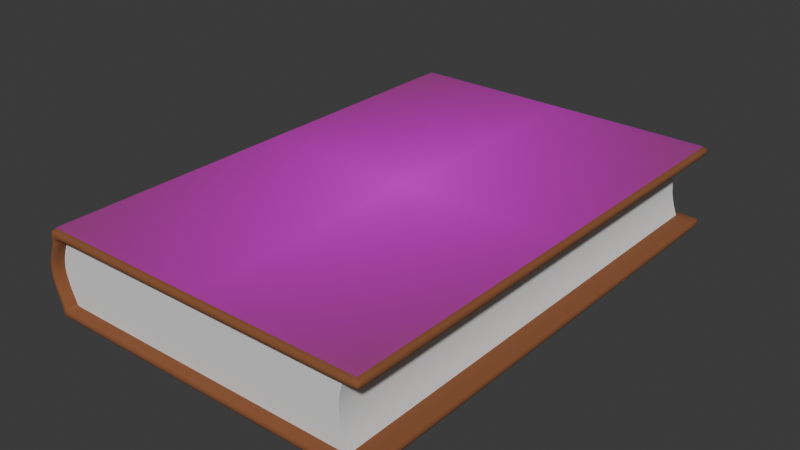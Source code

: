 # Source: FrogBook.blend  (saved by Blender 4.4.32; exported with 4.5.12 LTS)
import bpy
from mathutils import Matrix  # noqa: F401  (used for matrix-valued properties, if any)

bpy.ops.wm.read_factory_settings(use_empty=True)
scene = bpy.context.scene
scene.name = 'Scene'

# ---- collections
col_books = bpy.data.collections.new('Books'); scene.collection.children.link(col_books)
col_book = bpy.data.collections.new('Book'); col_books.children.link(col_book)

# ---- images (referenced by path relative to the original .blend; pixels are not part of the script)
import os
ASSET_DIR = os.environ.get("B2B_ASSET_DIR", "")  # directory of the original .blend (textures are referenced by path, not embedded)
HERE = os.path.dirname(os.path.abspath(__file__))  # packed textures are extracted next to this script under _unpacked/

def load_image(name, relpath, width, height, colorspace="sRGB"):
    """Load a texture the original file referenced (path relative to the .blend, or extracted next to this script)."""
    p = next((c for c in (os.path.join(HERE, relpath), os.path.join(ASSET_DIR, relpath)) if relpath and os.path.exists(c)), "")
    if p:
        img = bpy.data.images.load(p, check_existing=True)
        img.name = name
    else:  # same state as the original file: an image datablock whose file is absent (Cycles renders it pink)
        img = bpy.data.images.new(name, width, height)
        img.source = "FILE"
        img.filepath = "//" + (relpath or name)
    img.colorspace_settings.name = colorspace
    return img
img_front_png_001 = load_image('Front.png.001', 'Front.png', 1024, 1024, 'sRGB')

# ---- materials (node trees are filled in below, after node groups)
mat_book = bpy.data.materials.new('Book')
mat_book.alpha_threshold = 0.0
mat_book.roughness = 0.5
mat_book.line_color = (0.0, 0.0, 0.0, 1.0)
mat_material = bpy.data.materials.new('Material')
mat_front = bpy.data.materials.new('Front')

# ---- node groups
ng_auto_smooth = bpy.data.node_groups.new('Auto Smooth', 'GeometryNodeTree')
_s = ng_auto_smooth.interface.new_socket(name='Geometry', in_out='OUTPUT', socket_type='NodeSocketGeometry')
_s = ng_auto_smooth.interface.new_socket(name='Geometry', in_out='INPUT', socket_type='NodeSocketGeometry')
_s = ng_auto_smooth.interface.new_socket(name='Angle', in_out='INPUT', socket_type='NodeSocketFloat')
_s.subtype = 'ANGLE'
_s.min_value = 0.0
_s.max_value = 3.142
ng_auto_smooth.is_modifier = True
_N = ng_auto_smooth.nodes; _L = ng_auto_smooth.links
n0 = _N.new('NodeGroupOutput'); n0.name = 'Group Output'; n0.location = (480, -100)
n1 = _N.new('NodeGroupInput'); n1.name = 'Group Input'; n1.location = (-420, -300)
n2 = _N.new('NodeGroupInput'); n2.name = 'Group Input.001'; n2.location = (-60, -100)
n3 = _N.new('GeometryNodeSetShadeSmooth'); n3.name = 'Set Shade Smooth'; n3.location = (120, -100)
n3.domain = 'EDGE'
n4 = _N.new('GeometryNodeSetShadeSmooth'); n4.name = 'Set Shade Smooth.001'; n4.location = (300, -100)
n5 = _N.new('GeometryNodeInputMeshEdgeAngle'); n5.name = 'Edge Angle'; n5.location = (-420, -220)
n6 = _N.new('GeometryNodeInputEdgeSmooth'); n6.name = 'Is Edge Smooth'; n6.location = (-60, -160)
n7 = _N.new('GeometryNodeInputShadeSmooth'); n7.name = 'Is Face Smooth'; n7.location = (-240, -340)
n8 = _N.new('FunctionNodeBooleanMath'); n8.name = 'Boolean Math'; n8.location = (-60, -220)
n9 = _N.new('FunctionNodeCompare'); n9.name = 'Compare'; n9.location = (-240, -180)
n9.operation = 'LESS_EQUAL'
_L.new(n5.outputs[0], n9.inputs[0])
_L.new(n4.outputs[0], n0.inputs[0])
_L.new(n1.outputs[1], n9.inputs[1])
_L.new(n9.outputs[0], n8.inputs[0])
_L.new(n7.outputs[0], n8.inputs[1])
_L.new(n2.outputs[0], n3.inputs[0])
_L.new(n6.outputs[0], n3.inputs[1])
_L.new(n3.outputs[0], n4.inputs[0])
_L.new(n8.outputs[0], n3.inputs[2])
n0.is_active_output = True

# ---- material node trees
mat_book.use_nodes = True; mat_book.node_tree.nodes.clear()
_N = mat_book.node_tree.nodes; _L = mat_book.node_tree.links
n0 = _N.new('ShaderNodeOutputMaterial'); n0.name = 'Material Output'; n0.location = (300, 296)
n1 = _N.new('ShaderNodeBsdfPrincipled'); n1.name = 'Principled BSDF'; n1.location = (10, 296)
n1.inputs[0].default_value = (0.2423, 0.08437, 0.0319, 1.0)
n1.inputs[2].default_value = 1.0
n1.inputs[3].default_value = 1.45
_L.new(n1.outputs[0], n0.inputs[0])
n0.is_active_output = True
mat_material.use_nodes = True; mat_material.node_tree.nodes.clear()
_N = mat_material.node_tree.nodes; _L = mat_material.node_tree.links
n0 = _N.new('ShaderNodeBsdfPrincipled'); n0.name = 'Principled BSDF'; n0.location = (10, 300)
n0.inputs[2].default_value = 1.0
n0.inputs[3].default_value = 1.45
n1 = _N.new('ShaderNodeOutputMaterial'); n1.name = 'Material Output'; n1.location = (300, 300)
_L.new(n0.outputs[0], n1.inputs[0])
n1.is_active_output = True
mat_front.use_nodes = True; mat_front.node_tree.nodes.clear()
_N = mat_front.node_tree.nodes; _L = mat_front.node_tree.links
n0 = _N.new('ShaderNodeOutputMaterial'); n0.name = 'Material Output'; n0.location = (300, 300)
n1 = _N.new('ShaderNodeTexImage'); n1.name = 'Image Texture'; n1.location = (-200, 300)
n1.image = img_front_png_001
n1.extension = 'CLIP'
n2 = _N.new('ShaderNodeBsdfPrincipled'); n2.name = 'Principled BSDF'; n2.location = (0, 300)
_L.new(n1.outputs[0], n2.inputs[0])
_L.new(n1.outputs[1], n2.inputs[4])
_L.new(n2.outputs[0], n0.inputs[0])
n0.is_active_output = True

# ---- world
world_world = bpy.data.worlds.new('World'); scene.world = world_world
world_world.use_nodes = True; world_world.node_tree.nodes.clear()
_N = world_world.node_tree.nodes; _L = world_world.node_tree.links
n0 = _N.new('ShaderNodeOutputWorld'); n0.name = 'World Output'; n0.location = (300, 300)
n1 = _N.new('ShaderNodeBackground'); n1.name = 'Background'; n1.location = (10, 300)
n1.inputs[0].default_value = (0.05088, 0.05088, 0.05088, 1.0)
_L.new(n1.outputs[0], n0.inputs[0])
n0.is_active_output = True
world_world.color = (0.05088, 0.05088, 0.05088)
world_world.use_sun_shadow = False
world_world.sun_shadow_jitter_overblur = 0.0

# ---- meshes
me_cube_001 = bpy.data.meshes.new('Cube.001')
me_cube_001.from_pydata([(0.1345, 0.1487, 0.02489), (0.1345, 0.1487, -0.02511), (0.1345, -0.1487, 0.02489), (0.1345, -0.1487, -0.02511), (-0.06555, 0.1487, 0.02489), (-0.06555, 0.1487, -0.02511), (-0.06555, -0.1487, 0.02489), (-0.06555, -0.1487, -0.02511), (-0.06019, 0.1487, 0.02489), (-0.06019, -0.1487, -0.02511), (-0.06019, -0.1487, 0.02489), (-0.06019, 0.1487, -0.02511), (0.1345, 0.1487, 0.0193), (0.1345, 0.1487, -0.01952), (-0.06555, -0.1487, -0.01952), (-0.06555, -0.1487, 0.0193), (0.1345, -0.1487, 0.0193), (0.1345, -0.1487, -0.01952), (-0.06555, 0.1487, -0.01952), (-0.06555, 0.1487, 0.0193), (-0.06019, 0.1487, 0.0193), (-0.06019, 0.1487, -0.01952), (-0.06019, -0.1487, 0.0193), (-0.06019, -0.1487, -0.01952), (0.1303, 0.143, 0.02489), (0.1303, -0.143, 0.02489), (0.1303, -0.1487, -0.01952), (0.1303, 0.1487, 0.0193), (0.1303, 0.1487, -0.01952), (0.1303, 0.1487, -0.02511), (0.1303, -0.1487, 0.0193), (0.1303, 0.1487, 0.02489), (0.1303, -0.1487, -0.02511), (0.1303, -0.1487, 0.02489), (-0.06555, -0.143, -0.02511), (-0.06555, 0.143, -0.02511), (0.1345, -0.143, 0.02489), (0.1345, 0.143, 0.02489), (-0.06555, -0.143, 0.02489), (-0.06555, 0.143, 0.02489), (0.1345, -0.143, -0.02511), (0.1345, 0.143, -0.02511), (0.1345, 0.143, 0.0193), (0.1345, -0.143, 0.0193), (0.1345, 0.143, -0.01952), (0.1345, -0.143, -0.01952), (-0.06555, -0.143, 0.0193), (-0.06555, 0.143, 0.0193), (-0.06555, 0.143, -0.01952), (-0.06555, -0.143, -0.01952), (-0.06019, 0.143, -0.02511), (-0.06019, -0.143, -0.02511), (-0.06019, 0.143, 0.02489), (-0.06019, -0.143, 0.02489), (0.1303, -0.143, -0.02511), (0.1303, 0.143, -0.02511), (-0.05646, 0.1487, -0.02511), (-0.05646, 0.1487, -0.01952), (-0.05646, -0.1487, -0.02511), (-0.05646, -0.1487, -0.01952), (-0.05646, 0.143, -0.02511), (-0.05646, -0.143, -0.02511), (-0.05645, -0.1487, 0.02489), (-0.05645, -0.1487, 0.0193), (-0.05645, -0.143, 0.02489), (-0.05645, 0.1487, 0.02489), (-0.05645, 0.1487, 0.0193), (-0.05645, 0.143, 0.02489), (-0.06034, 0.143, -0.01952), (-0.06034, -0.143, -0.01952), (-0.06034, 0.143, 0.0193), (-0.06034, -0.143, 0.0193), (-0.05608, -0.143, -0.01952), (-0.05608, 0.143, -0.01952), (0.1301, 0.143, -0.01952), (0.1301, -0.143, -0.01952), (-0.05714, 0.143, 0.0193), (-0.05714, -0.143, 0.0193), (0.1287, 0.143, 0.0193), (0.1287, -0.143, 0.0193), (-0.06019, -0.1487, 0.01695), (-0.06019, -0.1487, -0.01717), (-0.06555, 0.1487, 0.01695), (-0.06555, 0.1487, -0.01717), (-0.06555, -0.143, 0.01695), (-0.06555, -0.143, -0.01717), (-0.06555, -0.1487, -0.01717), (-0.06555, -0.1487, 0.01695), (-0.06034, -0.143, -0.01717), (-0.06034, -0.143, 0.01695), (-0.06019, 0.1487, -0.01717), (-0.06019, 0.1487, 0.01695), (-0.06034, 0.143, 0.01695), (-0.06034, 0.143, -0.01717), (-0.06555, 0.143, -0.01717), (-0.06555, 0.143, 0.01695), (-0.06398, -0.143, 0.01041), (-0.06398, -0.143, -0.01064), (-0.06699, -0.143, -0.0001118), (-0.06385, -0.1487, -0.01064), (-0.06385, -0.1487, 0.01042), (-0.06686, -0.1487, -0.0001118), (-0.06831, -0.143, -0.01064), (-0.06831, -0.143, 0.01041), (-0.07133, -0.143, -0.0001118), (-0.06831, -0.1487, 0.01042), (-0.06831, -0.1487, -0.01064), (-0.07133, -0.1487, -0.0001118), (-0.06398, 0.143, -0.01064), (-0.06398, 0.143, 0.01041), (-0.06699, 0.143, -0.0001118), (-0.06385, 0.1487, 0.01042), (-0.06385, 0.1487, -0.01064), (-0.06686, 0.1487, -0.0001118), (-0.06831, 0.1487, -0.01064), (-0.06831, 0.1487, 0.01042), (-0.07133, 0.1487, -0.0001118), (-0.06831, 0.143, 0.01041), (-0.06831, 0.143, -0.01064), (-0.07133, 0.143, -0.0001118)], [], [(15, 6, 38, 46), (9, 23, 14, 7), (40, 45, 17, 3), (27, 31, 0, 12), (53, 38, 6, 10), (65, 8, 52, 67), (29, 28, 13, 1), (22, 10, 6, 15), (64, 53, 10, 62), (26, 17, 45, 75), (75, 74, 73, 72), (88, 69, 68, 93), (23, 69, 88, 81), (63, 62, 10, 22), (5, 18, 21, 11), (19, 4, 8, 20), (35, 48, 18, 5), (58, 59, 23, 9), (12, 0, 37, 42), (8, 4, 39, 52), (34, 51, 9, 7), (54, 40, 3, 32), (40, 54, 55, 41), (71, 89, 92, 70), (5, 11, 50, 35), (43, 36, 2, 16), (29, 1, 41, 55), (1, 13, 44, 41), (47, 39, 4, 19), (25, 36, 37, 24), (51, 34, 35, 50), (45, 40, 41, 44), (85, 49, 14, 86), (76, 77, 71, 70), (48, 35, 34, 49), (36, 43, 42, 37), (39, 47, 46, 38), (61, 51, 50, 60), (38, 53, 52, 39), (7, 14, 49, 34), (64, 25, 24, 67), (56, 29, 55, 60), (61, 54, 32, 58), (3, 17, 26, 32), (16, 2, 33, 30), (36, 25, 33, 2), (56, 57, 28, 29), (0, 31, 24, 37), (66, 65, 31, 27), (77, 79, 30, 63), (11, 21, 57, 56), (51, 61, 58, 9), (11, 56, 60, 50), (54, 61, 60, 55), (32, 26, 59, 58), (19, 82, 95, 47), (22, 71, 77, 63), (30, 79, 43, 16), (20, 70, 92, 91), (72, 73, 68, 69), (20, 8, 65, 66), (53, 64, 67, 52), (23, 59, 72, 69), (30, 33, 62, 63), (25, 64, 62, 33), (31, 65, 67, 24), (45, 44, 74, 75), (75, 72, 59, 26), (13, 28, 74, 44), (28, 57, 73, 74), (57, 21, 68, 73), (78, 79, 77, 76), (42, 43, 79, 78), (27, 12, 42, 78), (66, 27, 78, 76), (76, 70, 20, 66), (46, 47, 95, 84), (14, 23, 81, 86), (19, 20, 91, 82), (85, 94, 48, 49), (83, 90, 21, 18), (83, 18, 48, 94), (90, 93, 68, 21), (87, 80, 22, 15), (46, 84, 87, 15), (99, 106, 86, 81), (93, 90, 112, 108), (111, 115, 82, 91), (90, 83, 114, 112), (97, 99, 81, 88), (80, 87, 105, 100), (94, 85, 102, 118), (80, 89, 71, 22), (103, 105, 87, 84), (85, 86, 106, 102), (96, 109, 92, 89), (83, 94, 118, 114), (115, 117, 95, 82), (109, 111, 91, 92), (117, 103, 84, 95), (88, 93, 108, 97), (103, 117, 119, 104), (104, 119, 118, 102), (106, 99, 101, 107), (107, 101, 100, 105), (109, 96, 98, 110), (110, 98, 97, 108), (115, 111, 113, 116), (116, 113, 112, 114), (117, 115, 116, 119), (119, 116, 114, 118), (111, 109, 110, 113), (113, 110, 108, 112), (105, 103, 104, 107), (107, 104, 102, 106), (99, 97, 98, 101), (101, 98, 96, 100), (89, 80, 100, 96)])
me_cube_001.polygons.foreach_set('use_smooth', [True] * 118)
_uv = me_cube_001.uv_layers.new(name='UVMap')
_uv.uv.foreach_set('vector', [0.597, 0.0, 0.625, 0.0, 0.625, 0.004732, 0.597, 0.004732, 0.375, 0.9933, 0.403, 0.9933, 0.403, 1.0, 0.375, 1.0, 0.375, 0.7453, 0.403, 0.7453, 0.403, 0.75, 0.375, 0.75, 0.597, 0.4947, 0.625, 0.4947, 0.625, 0.5, 0.597, 0.5, 0.8683, 0.7453, 0.875, 0.7453, 0.875, 0.75, 0.8683, 0.75, 0.8636, 0.5, 0.8683, 0.5, 0.8683, 0.5047, 0.8636, 0.5047, 0.375, 0.4947, 0.403, 0.4947, 0.403, 0.5, 0.375, 0.5, 0.597, 0.9933, 0.625, 0.9933, 0.625, 1.0, 0.597, 1.0, 0.8636, 0.7453, 0.8683, 0.7453, 0.8683, 0.75, 0.8636, 0.75, 0.403, 0.7553, 0.403, 0.75, 0.403, 0.7453, 0.403, 0.7453, 0.403, 0.7453, 0.403, 0.5047, 0.403, 0.5047, 0.403, 0.7453, 0.4147, 0.7453, 0.403, 0.7453, 0.403, 0.5047, 0.4147, 0.5047, 0.403, 0.9933, 0.0, 0.0, 0.0361, 0.04506, 0.4147, 0.9933, 0.597, 0.9886, 0.625, 0.9886, 0.625, 0.9933, 0.597, 0.9933, 0.375, 0.25, 0.403, 0.25, 0.403, 0.2567, 0.375, 0.2567, 0.597, 0.25, 0.625, 0.25, 0.625, 0.2567, 0.597, 0.2567, 0.375, 0.2453, 0.403, 0.2453, 0.403, 0.25, 0.375, 0.25, 0.375, 0.9886, 0.403, 0.9886, 0.403, 0.9933, 0.375, 0.9933, 0.597, 0.5, 0.625, 0.5, 0.625, 0.5047, 0.597, 0.5047, 0.8683, 0.5, 0.875, 0.5, 0.875, 0.5047, 0.8683, 0.5047, 0.125, 0.7453, 0.1317, 0.7453, 0.1317, 0.75, 0.125, 0.75, 0.3697, 0.7453, 0.375, 0.7453, 0.375, 0.75, 0.3697, 0.75, 0.375, 0.7453, 0.3697, 0.7453, 0.3697, 0.5047, 0.375, 0.5047, 0.597, 0.7453, 0.5853, 0.7453, 0.5853, 0.5047, 0.597, 0.5047, 0.125, 0.5, 0.1317, 0.5, 0.1317, 0.5047, 0.125, 0.5047, 0.597, 0.7453, 0.625, 0.7453, 0.625, 0.75, 0.597, 0.75, 0.3697, 0.5, 0.375, 0.5, 0.375, 0.5047, 0.3697, 0.5047, 0.375, 0.5, 0.403, 0.5, 0.403, 0.5047, 0.375, 0.5047, 0.597, 0.2453, 0.625, 0.2453, 0.625, 0.25, 0.597, 0.25, 0.6303, 0.7453, 0.625, 0.7453, 0.625, 0.5047, 0.6303, 0.5047, 0.1317, 0.7453, 0.125, 0.7453, 0.125, 0.5047, 0.1317, 0.5047, 0.403, 0.7453, 0.375, 0.7453, 0.375, 0.5047, 0.403, 0.5047, 0.4147, 0.004732, 0.403, 0.004732, 0.403, 1.0, 0.4147, 0.9395, 0.597, 0.5047, 0.597, 0.7453, 0.597, 0.7453, 0.597, 0.5047, 0.403, 0.2453, 0.375, 0.2453, 0.375, 0.004732, 0.403, 0.004732, 0.625, 0.7453, 0.597, 0.7453, 0.597, 0.5047, 0.625, 0.5047, 0.625, 0.2453, 0.597, 0.2453, 0.597, 0.004732, 0.625, 0.004732, 0.1364, 0.7453, 0.1317, 0.7453, 0.1317, 0.5047, 0.1364, 0.5047, 0.875, 0.7453, 0.8683, 0.7453, 0.8683, 0.5047, 0.875, 0.5047, 0.375, 0.0, 0.403, 0.0, 0.403, 0.004732, 0.375, 0.004732, -1.46e-07, -9.735e-08, 0.9702, -9.021e-08, 0.9702, 1.0, -7.301e-08, 1.0, 0.1364, 0.5, 0.3697, 0.5, 0.3697, 0.5047, 0.1364, 0.5047, 0.1364, 0.7453, 0.3697, 0.7453, 0.3697, 0.75, 0.1364, 0.75, 0.375, 0.75, 0.403, 0.75, 0.403, 0.7553, 0.375, 0.7553, 0.597, 0.75, 0.625, 0.75, 0.625, 0.7553, 0.597, 0.7553, 0.625, 0.7453, 0.6303, 0.7453, 0.6303, 0.75, 0.625, 0.75, 0.375, 0.2614, 0.403, 0.2614, 0.403, 0.4947, 0.375, 0.4947, 0.625, 0.5, 0.6303, 0.5, 0.6303, 0.5047, 0.625, 0.5047, 0.597, 0.2614, 0.625, 0.2614, 0.625, 0.4947, 0.597, 0.4947, 0.597, 0.7453, 0.597, 0.7453, 0.597, 0.7553, 0.597, 0.9886, 0.375, 0.2567, 0.403, 0.2567, 0.403, 0.2614, 0.375, 0.2614, 0.1317, 0.7453, 0.1364, 0.7453, 0.1364, 0.75, 0.1317, 0.75, 0.1317, 0.5, 0.1364, 0.5, 0.1364, 0.5047, 0.1317, 0.5047, 0.3697, 0.7453, 0.1364, 0.7453, 0.1364, 0.5047, 0.3697, 0.5047, 0.375, 0.7553, 0.403, 0.7553, 0.403, 0.9886, 0.375, 0.9886, 0.597, 0.25, 0.5853, 0.25, 0.5853, 0.2453, 0.597, 0.2453, 0.597, 0.9933, 0.597, 0.7453, 0.597, 0.7453, 0.597, 0.9886, 0.597, 0.7553, 0.597, 0.7453, 0.597, 0.7453, 0.597, 0.75, 0.597, 0.2567, 0.597, 0.5047, 0.5853, 0.5047, 0.5853, 0.2567, 0.403, 0.7453, 0.403, 0.5047, 0.403, 0.5047, 0.403, 0.7453, 0.597, 0.2567, 0.625, 0.2567, 0.625, 0.2614, 0.597, 0.2614, 0.8683, 0.7453, 0.8636, 0.7453, 0.8636, 0.5047, 0.8683, 0.5047, 0.403, 0.9933, 0.403, 0.9886, 0.403, 0.7453, 0.0, 0.0, 0.597, 0.7553, 0.625, 0.7553, 0.625, 0.9886, 0.597, 0.9886, 0.6303, 0.7453, 0.8636, 0.7453, 0.8636, 0.75, 0.6303, 0.75, 0.6303, 0.5, 0.8636, 0.5, 0.8636, 0.5047, 0.6303, 0.5047, 0.403, 0.7453, 0.403, 0.5047, 0.403, 0.5047, 0.403, 0.7453, 0.403, 0.7453, 0.403, 0.7453, 0.403, 0.9886, 0.403, 0.7553, 0.403, 0.5, 0.403, 0.4947, 0.403, 0.5047, 0.403, 0.5047, 0.403, 0.4947, 0.403, 0.2614, 0.403, 0.5047, 0.403, 0.5047, 0.403, 0.2614, 0.403, 0.2567, 0.403, 0.5047, 0.403, 0.5047, 0.597, 0.5047, 0.597, 0.7453, 0.597, 0.7453, 0.597, 0.5047, 0.597, 0.5047, 0.597, 0.7453, 0.597, 0.7453, 0.597, 0.5047, 0.597, 0.4947, 0.597, 0.5, 0.597, 0.5047, 0.597, 0.5047, 0.597, 0.2614, 0.597, 0.4947, 0.597, 0.5047, 0.597, 0.5047, 0.597, 0.5047, 0.597, 0.5047, 0.597, 0.2567, 0.597, 0.2614, 0.597, 0.004732, 0.597, 0.2453, 0.5853, 0.2453, 0.5853, 0.004732, 0.403, 1.0, 0.403, 0.9933, 0.4147, 0.9933, 0.4147, 1.0, 0.597, 0.25, 0.597, 0.2567, 0.5853, 0.2567, 0.5853, 0.25, 0.4147, 0.004732, 0.4147, 0.2453, 0.403, 0.2453, 0.403, 0.004732, 0.4147, 0.25, 0.4147, 0.2567, 0.403, 0.2567, 0.403, 0.25, 0.4147, 0.25, 0.403, 0.25, 0.403, 0.2453, 0.4147, 0.2453, 0.4147, 0.2567, 0.4147, 0.5047, 0.403, 0.5047, 0.403, 0.2567, 0.5853, 1.0, 0.5853, 0.9933, 0.597, 0.9933, 0.597, 1.0, 0.597, 0.004732, 0.5853, 0.004732, 0.5853, 0.06046, 0.597, 0.0, 0.4474, 0.9933, 0.4474, 1.0, 0.4147, 1.0, 0.4147, 0.9933, 0.4147, 0.5047, 0.4147, 0.2567, 0.4474, 0.2567, 0.4474, 0.5047, 0.5526, 0.2567, 0.5526, 0.25, 0.5853, 0.25, 0.5853, 0.2567, 0.4147, 0.2567, 0.4147, 0.25, 0.4474, 0.25, 0.4474, 0.2567, 0.1366, 0.1706, 0.4474, 0.9933, 0.4147, 0.9933, 0.0361, 0.04506, 0.5853, 0.9933, 0.5853, 1.0, 0.5526, 1.0, 0.5526, 0.9933, 0.4147, 0.2453, 0.4147, 0.004732, 0.4474, 0.004732, 0.4474, 0.2453, 0.5853, 0.9933, 0.5609, 0.7002, 0.597, 0.7453, 0.597, 0.9933, 0.5526, 0.004732, 0.5526, 0.2288, 0.5853, 0.06046, 0.5853, 0.004732, 0.4147, 0.004732, 0.4147, 0.9395, 0.4474, 0.7712, 0.4474, 0.004732, 0.5526, 0.7453, 0.5526, 0.5047, 0.5853, 0.5047, 0.5853, 0.7453, 0.4147, 0.25, 0.4147, 0.2453, 0.4474, 0.2453, 0.4474, 0.25, 0.5526, 0.25, 0.5526, 0.2453, 0.5853, 0.2453, 0.5853, 0.25, 0.5526, 0.5047, 0.5526, 0.2567, 0.5853, 0.2567, 0.5853, 0.5047, 0.5526, 0.2453, 0.5526, 0.004732, 0.5853, 0.004732, 0.5853, 0.2453, 0.4147, 0.7453, 0.4147, 0.5047, 0.4474, 0.5047, 0.4474, 0.7453, 0.5526, 0.004732, 0.5526, 0.2453, 0.5, 0.2453, 0.5, 0.004732, 0.5, 0.004732, 0.5, 0.2453, 0.4474, 0.2453, 0.4474, 0.004732, 0.4474, 1.0, 0.4474, 0.9933, 0.5, 0.9933, 0.5, 0.9936, 0.5, 0.9936, 0.5, 0.9933, 0.5526, 0.9933, 0.5526, 1.0, 0.5526, 0.5047, 0.5526, 0.7453, 0.5, 0.7453, 0.5, 0.498, 0.5, 0.498, 0.5, 0.7453, 0.4474, 0.7453, 0.4474, 0.5047, 0.5526, 0.25, 0.5526, 0.2567, 0.5, 0.2567, 0.5, 0.2532, 0.5, 0.2532, 0.5, 0.2567, 0.4474, 0.2567, 0.4474, 0.25, 0.5526, 0.2453, 0.5526, 0.25, 0.5, 0.2532, 0.5, 0.2453, 0.5, 0.2453, 0.5, 0.2532, 0.4474, 0.25, 0.4474, 0.2453, 0.5526, 0.2567, 0.5526, 0.5047, 0.5, 0.498, 0.5, 0.2567, 0.5, 0.2567, 0.5, 0.498, 0.4474, 0.5047, 0.4474, 0.2567, 0.5526, 0.2288, 0.5526, 0.004732, 0.5, 0.004732, 0.5, 0.5, 0.5, 0.5, 0.5, 0.004732, 0.4474, 0.004732, 0.4474, 0.7712, 0.4474, 0.9933, 0.1366, 0.1706, 0.3095, 0.4064, 0.5, 0.9933, 0.5, 0.9933, 0.3095, 0.4064, 0.4604, 0.5747, 0.5526, 0.9933, 0.5609, 0.7002, 0.5853, 0.9933, 0.5526, 0.9933, 0.4604, 0.5747])
me_cube_001.materials.append(mat_book)
me_cube_001.use_mirror_z = True
me_cube_001.use_mirror_vertex_groups = False
me_cube_001.update()
me_cube_002 = bpy.data.meshes.new('Cube.002')
me_cube_002.from_pydata([(-0.06111, -0.142, -0.0205), (-0.06111, -0.142, 0.02184), (-0.06111, 0.142, -0.0205), (-0.06111, 0.142, 0.02184), (0.1226, -0.142, -0.0205), (0.1226, -0.142, 0.02184), (0.1226, 0.142, -0.0205), (0.1226, 0.142, 0.02184), (-0.06693, -0.142, 0.0006706), (-0.06693, 0.142, 0.0006706), (0.12, 0.142, 0.01437), (0.12, 0.142, -0.01303), (0.1185, 0.142, 0.008084), (0.1179, 0.142, 0.0006706), (0.1185, 0.142, -0.006743), (0.12, -0.142, -0.01303), (0.12, -0.142, 0.01437), (0.1185, -0.142, -0.006743), (0.1179, -0.142, 0.0006706), (0.1185, -0.142, 0.008084)], [], [(8, 1, 3, 9), (4, 15, 8, 0), (6, 11, 15, 4), (2, 6, 4, 0), (7, 3, 1, 5), (8, 16, 5, 1), (9, 3, 7, 10), (10, 7, 5, 16), (0, 8, 9, 2), (10, 12, 9), (12, 13, 9), (13, 14, 9), (14, 11, 9), (15, 17, 8), (17, 18, 8), (18, 19, 8), (19, 16, 8), (10, 16, 19, 12), (12, 19, 18, 13), (13, 18, 17, 14), (14, 17, 15, 11), (2, 9, 11, 6)])
me_cube_002.polygons.foreach_set('use_smooth', [True] * 22)
_uv = me_cube_002.uv_layers.new(name='UVMap')
_uv.uv.foreach_set('vector', [0.5, 0.0, 0.625, 0.0, 0.625, 0.25, 0.5, 0.25, 0.375, 0.75, 0.4191, 0.75, 0.5, 1.0, 0.375, 1.0, 0.375, 0.5, 0.4191, 0.5, 0.4191, 0.75, 0.375, 0.75, 0.125, 0.5, 0.375, 0.5, 0.375, 0.75, 0.125, 0.75, 0.625, 0.5, 0.875, 0.5, 0.875, 0.75, 0.625, 0.75, 0.5, 0.7706, 0.5809, 0.75, 0.625, 0.75, 0.625, 1.0, 0.5, 0.25, 0.625, 0.25, 0.625, 0.5, 0.5809, 0.5, 0.5809, 0.5, 0.625, 0.5, 0.625, 0.75, 0.5809, 0.75, 0.375, 0.0, 0.5, 0.0, 0.5, 0.25, 0.375, 0.25, 0.5809, 0.5, 0.5452, 0.5, 0.5, 0.4794, 0.5452, 0.5, 0.5053, 0.5, 0.5, 0.4794, 0.5053, 0.5, 0.4674, 0.5, 0.5, 0.4794, 0.4674, 0.5, 0.4372, 0.5, 0.5, 0.4794, 0.4191, 0.75, 0.4548, 0.75, 0.5, 0.7706, 0.4548, 0.75, 0.4947, 0.75, 0.5, 0.7706, 0.4947, 0.75, 0.5326, 0.75, 0.5, 0.7706, 0.5326, 0.75, 0.5628, 0.75, 0.5, 0.7706, 0.5809, 0.5, 0.5809, 0.75, 0.5452, 0.75, 0.5452, 0.5, 0.5452, 0.5, 0.5452, 0.75, 0.5, 0.75, 0.5, 0.5, 0.5, 0.5, 0.5, 0.75, 0.4548, 0.75, 0.4548, 0.5, 0.4548, 0.5, 0.4548, 0.75, 0.4191, 0.75, 0.4191, 0.5, 0.375, 0.25, 0.5, 0.4794, 0.4191, 0.5, 0.375, 0.5])
me_cube_002.materials.append(mat_material)
me_cube_002.update()
me_front = bpy.data.meshes.new('Front')
me_front.from_pydata([(-0.06284, -0.1461, 0.02499), (0.1319, -0.1461, 0.02499), (-0.06284, 0.146, 0.02499), (0.1319, 0.146, 0.02499)], [], [(0, 1, 3, 2)])
_uv = me_front.uv_layers.new(name='UVMap')
_uv.uv.foreach_set('vector', [0.0, 0.0, 1.0, 0.0, 1.0, 1.0, 0.0, 1.0])
me_front.materials.append(mat_front)
me_front.update()

# ---- objects
ob_book = bpy.data.objects.new('Book', me_cube_001)
ob_sheets = bpy.data.objects.new('Sheets', me_cube_002)
ob_front = bpy.data.objects.new('Front', me_front)

# ---- transforms, parenting, visibility, modifiers, constraints
ob_book.location = (0.0, 0.0, 0.0)
ob_book.lock_rotations_4d = False
ob_book.empty_display_type = 'ARROWS'
ob_book.lineart.crease_threshold = 0.0
ob_book.use_mesh_mirror_z = True
_m = ob_book.modifiers.new('Subdivision', 'SUBSURF')
_m.levels = 2
_c = ob_book.constraints.new('COPY_TRANSFORMS'); _c.name = 'Copy Transforms'
ob_sheets.location = (0.0, 0.0, 0.0)
_m = ob_sheets.modifiers.new('Auto Smooth', 'NODES')
_m.node_group = ng_auto_smooth
_gi = [s.identifier for s in ng_auto_smooth.interface.items_tree if s.item_type == 'SOCKET' and s.in_out == 'INPUT']
_m[_gi[1]] = 0.5236  # 'Angle'
_c = ob_sheets.constraints.new('COPY_TRANSFORMS'); _c.name = 'Copy Transforms'
ob_front.location = (0.0, 0.0, 0.0)

# ---- collection membership
col_book.objects.link(ob_book)
col_book.objects.link(ob_sheets)
col_book.objects.link(ob_front)

# ---- scene / render settings (as saved in the file)
scene.frame_start = 1; scene.frame_end = 250; scene.frame_set(0)
scene.render.engine = 'CYCLES'
scene.cycles.samples = 2048
scene.cycles.sampling_pattern = 'TABULATED_SOBOL'
scene.cycles.adaptive_threshold = 0.1
bpy.context.view_layer.update()

# ---- added for rendering (the .blend has no active camera and no usable light): camera, sun
cam_auto = bpy.data.cameras.new('AutoCamera')
cam_auto.lens = 50.0
cam_auto.sensor_width = 36.0
cam_auto.clip_end = 1000.0
ob_auto_camera = bpy.data.objects.new('AutoCamera', cam_auto)
scene.collection.objects.link(ob_auto_camera)
ob_auto_camera.location = (0.369304, -0.40529, 0.270132)
ob_auto_camera.rotation_euler = (1.09748, -7.21219e-08, 0.694738)
scene.camera = ob_auto_camera
light_auto_sun = bpy.data.lights.new('AutoSun', 'SUN')
light_auto_sun.energy = 3.0
light_auto_sun.angle = 0.0523599
ob_auto_sun = bpy.data.objects.new('AutoSun', light_auto_sun)
scene.collection.objects.link(ob_auto_sun)
ob_auto_sun.rotation_euler = (0.872665, 0.174533, 0.523599)
bpy.context.view_layer.update()
